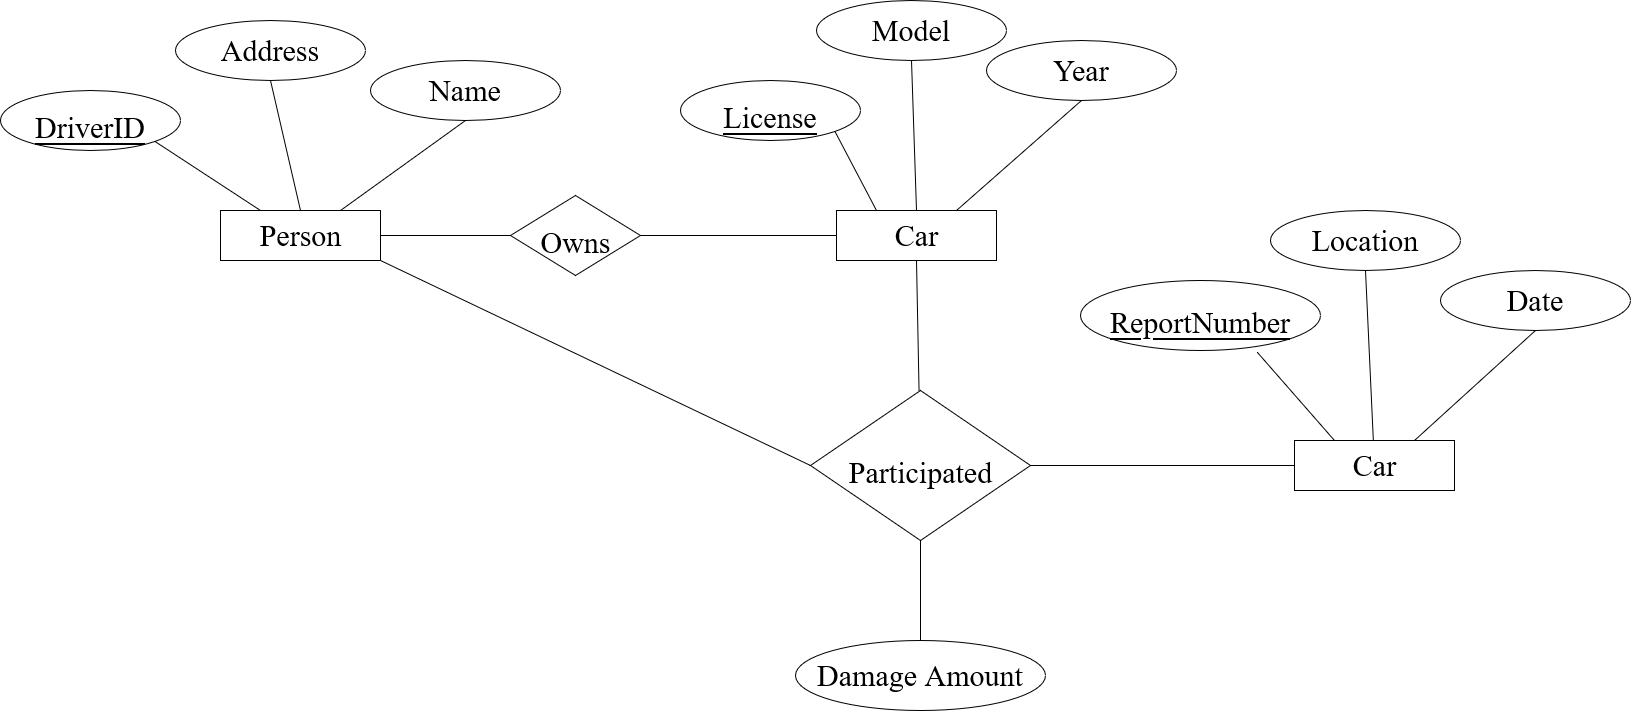

The diagram above was exported from draw.io. Its source (the exported page's mxGraphModel, read from the mxfile embedded in the PNG):
<mxGraphModel dx="1902" dy="1800" grid="1" gridSize="10" guides="1" tooltips="1" connect="1" arrows="1" fold="1" page="1" pageScale="1" pageWidth="850" pageHeight="1100" math="0" shadow="0">
  <root>
    <mxCell id="0" />
    <mxCell id="1" parent="0" />
    <mxCell id="99M6MkZ0TJsH0y3MeCdO-80" value="&lt;font style=&quot;font-size: 30px&quot;&gt;Owns&lt;/font&gt;" style="shape=rhombus;html=1;dashed=0;whitespace=wrap;perimeter=rhombusPerimeter;fontFamily=Times New Roman;fontSize=50;" vertex="1" parent="1">
      <mxGeometry x="570" y="345" width="130" height="80" as="geometry" />
    </mxCell>
    <mxCell id="99M6MkZ0TJsH0y3MeCdO-81" value="&lt;font style=&quot;font-size: 30px&quot;&gt;DriverID&lt;/font&gt;" style="ellipse;whiteSpace=wrap;html=1;align=center;fontStyle=4;fontFamily=Times New Roman;fontSize=50;" vertex="1" parent="1">
      <mxGeometry x="60" y="240" width="180" height="60" as="geometry" />
    </mxCell>
    <mxCell id="99M6MkZ0TJsH0y3MeCdO-82" value="Address" style="ellipse;whiteSpace=wrap;html=1;align=center;fontFamily=Times New Roman;fontSize=30;" vertex="1" parent="1">
      <mxGeometry x="235" y="170" width="190" height="60" as="geometry" />
    </mxCell>
    <mxCell id="99M6MkZ0TJsH0y3MeCdO-83" value="Name" style="ellipse;whiteSpace=wrap;html=1;align=center;fontFamily=Times New Roman;fontSize=30;" vertex="1" parent="1">
      <mxGeometry x="430" y="210" width="190" height="60" as="geometry" />
    </mxCell>
    <mxCell id="99M6MkZ0TJsH0y3MeCdO-84" value="Person" style="html=1;dashed=0;whitespace=wrap;fontFamily=Times New Roman;fontSize=30;" vertex="1" parent="1">
      <mxGeometry x="280" y="360" width="160" height="50" as="geometry" />
    </mxCell>
    <mxCell id="99M6MkZ0TJsH0y3MeCdO-85" value="&lt;font style=&quot;font-size: 30px&quot;&gt;ReportNumber&lt;/font&gt;" style="ellipse;whiteSpace=wrap;html=1;align=center;fontStyle=4;fontFamily=Times New Roman;fontSize=50;" vertex="1" parent="1">
      <mxGeometry x="1140" y="430" width="240" height="70" as="geometry" />
    </mxCell>
    <mxCell id="99M6MkZ0TJsH0y3MeCdO-86" value="Location" style="ellipse;whiteSpace=wrap;html=1;align=center;fontFamily=Times New Roman;fontSize=30;" vertex="1" parent="1">
      <mxGeometry x="1330" y="360" width="190" height="60" as="geometry" />
    </mxCell>
    <mxCell id="99M6MkZ0TJsH0y3MeCdO-87" value="Date" style="ellipse;whiteSpace=wrap;html=1;align=center;fontFamily=Times New Roman;fontSize=30;" vertex="1" parent="1">
      <mxGeometry x="1500" y="420" width="190" height="60" as="geometry" />
    </mxCell>
    <mxCell id="99M6MkZ0TJsH0y3MeCdO-88" value="Car" style="html=1;dashed=0;whitespace=wrap;fontFamily=Times New Roman;fontSize=30;" vertex="1" parent="1">
      <mxGeometry x="1354" y="590" width="160" height="50" as="geometry" />
    </mxCell>
    <mxCell id="99M6MkZ0TJsH0y3MeCdO-89" value="&lt;font style=&quot;font-size: 30px&quot;&gt;Participated&lt;/font&gt;" style="shape=rhombus;html=1;dashed=0;whitespace=wrap;perimeter=rhombusPerimeter;fontFamily=Times New Roman;fontSize=50;" vertex="1" parent="1">
      <mxGeometry x="870" y="540" width="220" height="150" as="geometry" />
    </mxCell>
    <mxCell id="99M6MkZ0TJsH0y3MeCdO-90" value="Damage Amount" style="ellipse;whiteSpace=wrap;html=1;align=center;fontFamily=Times New Roman;fontSize=30;" vertex="1" parent="1">
      <mxGeometry x="855" y="790" width="250" height="70" as="geometry" />
    </mxCell>
    <mxCell id="99M6MkZ0TJsH0y3MeCdO-91" value="&lt;font style=&quot;font-size: 30px&quot;&gt;Li&lt;/font&gt;&lt;font style=&quot;font-size: 30px&quot;&gt;cense&lt;/font&gt;" style="ellipse;whiteSpace=wrap;html=1;align=center;fontStyle=4;fontFamily=Times New Roman;fontSize=50;" vertex="1" parent="1">
      <mxGeometry x="740" y="230" width="180" height="60" as="geometry" />
    </mxCell>
    <mxCell id="99M6MkZ0TJsH0y3MeCdO-92" value="Model" style="ellipse;whiteSpace=wrap;html=1;align=center;fontFamily=Times New Roman;fontSize=30;" vertex="1" parent="1">
      <mxGeometry x="876" y="150" width="190" height="60" as="geometry" />
    </mxCell>
    <mxCell id="99M6MkZ0TJsH0y3MeCdO-93" value="Year" style="ellipse;whiteSpace=wrap;html=1;align=center;fontFamily=Times New Roman;fontSize=30;" vertex="1" parent="1">
      <mxGeometry x="1046" y="190" width="190" height="60" as="geometry" />
    </mxCell>
    <mxCell id="99M6MkZ0TJsH0y3MeCdO-94" value="Car" style="html=1;dashed=0;whitespace=wrap;fontFamily=Times New Roman;fontSize=30;" vertex="1" parent="1">
      <mxGeometry x="896" y="360" width="160" height="50" as="geometry" />
    </mxCell>
    <mxCell id="99M6MkZ0TJsH0y3MeCdO-98" value="" style="endArrow=none;html=1;rounded=0;fontFamily=Times New Roman;fontSize=30;exitX=1;exitY=1;exitDx=0;exitDy=0;entryX=0.25;entryY=0;entryDx=0;entryDy=0;" edge="1" parent="1" source="99M6MkZ0TJsH0y3MeCdO-81" target="99M6MkZ0TJsH0y3MeCdO-84">
      <mxGeometry relative="1" as="geometry">
        <mxPoint x="630" y="490" as="sourcePoint" />
        <mxPoint x="790" y="490" as="targetPoint" />
      </mxGeometry>
    </mxCell>
    <mxCell id="99M6MkZ0TJsH0y3MeCdO-99" value="" style="endArrow=none;html=1;rounded=0;fontFamily=Times New Roman;fontSize=30;exitX=0.5;exitY=1;exitDx=0;exitDy=0;entryX=0.5;entryY=0;entryDx=0;entryDy=0;" edge="1" parent="1" source="99M6MkZ0TJsH0y3MeCdO-82" target="99M6MkZ0TJsH0y3MeCdO-84">
      <mxGeometry relative="1" as="geometry">
        <mxPoint x="630" y="490" as="sourcePoint" />
        <mxPoint x="790" y="490" as="targetPoint" />
      </mxGeometry>
    </mxCell>
    <mxCell id="99M6MkZ0TJsH0y3MeCdO-100" value="" style="endArrow=none;html=1;rounded=0;fontFamily=Times New Roman;fontSize=30;exitX=0.75;exitY=0;exitDx=0;exitDy=0;entryX=0.5;entryY=1;entryDx=0;entryDy=0;" edge="1" parent="1" source="99M6MkZ0TJsH0y3MeCdO-84" target="99M6MkZ0TJsH0y3MeCdO-83">
      <mxGeometry relative="1" as="geometry">
        <mxPoint x="630" y="490" as="sourcePoint" />
        <mxPoint x="790" y="490" as="targetPoint" />
      </mxGeometry>
    </mxCell>
    <mxCell id="99M6MkZ0TJsH0y3MeCdO-101" value="" style="endArrow=none;html=1;rounded=0;fontFamily=Times New Roman;fontSize=30;entryX=0.5;entryY=1;entryDx=0;entryDy=0;exitX=0.5;exitY=0;exitDx=0;exitDy=0;" edge="1" parent="1" source="99M6MkZ0TJsH0y3MeCdO-94" target="99M6MkZ0TJsH0y3MeCdO-92">
      <mxGeometry relative="1" as="geometry">
        <mxPoint x="630" y="490" as="sourcePoint" />
        <mxPoint x="790" y="490" as="targetPoint" />
      </mxGeometry>
    </mxCell>
    <mxCell id="99M6MkZ0TJsH0y3MeCdO-102" value="" style="endArrow=none;html=1;rounded=0;fontFamily=Times New Roman;fontSize=30;entryX=1;entryY=1;entryDx=0;entryDy=0;exitX=0.25;exitY=0;exitDx=0;exitDy=0;" edge="1" parent="1" source="99M6MkZ0TJsH0y3MeCdO-94" target="99M6MkZ0TJsH0y3MeCdO-91">
      <mxGeometry relative="1" as="geometry">
        <mxPoint x="630" y="490" as="sourcePoint" />
        <mxPoint x="790" y="490" as="targetPoint" />
      </mxGeometry>
    </mxCell>
    <mxCell id="99M6MkZ0TJsH0y3MeCdO-103" value="" style="endArrow=none;html=1;rounded=0;fontFamily=Times New Roman;fontSize=30;entryX=0.5;entryY=1;entryDx=0;entryDy=0;exitX=0.75;exitY=0;exitDx=0;exitDy=0;" edge="1" parent="1" source="99M6MkZ0TJsH0y3MeCdO-94" target="99M6MkZ0TJsH0y3MeCdO-93">
      <mxGeometry relative="1" as="geometry">
        <mxPoint x="630" y="490" as="sourcePoint" />
        <mxPoint x="790" y="490" as="targetPoint" />
      </mxGeometry>
    </mxCell>
    <mxCell id="99M6MkZ0TJsH0y3MeCdO-104" value="" style="endArrow=none;html=1;rounded=0;fontFamily=Times New Roman;fontSize=30;entryX=0.5;entryY=1;entryDx=0;entryDy=0;" edge="1" parent="1" source="99M6MkZ0TJsH0y3MeCdO-89" target="99M6MkZ0TJsH0y3MeCdO-94">
      <mxGeometry relative="1" as="geometry">
        <mxPoint x="630" y="540" as="sourcePoint" />
        <mxPoint x="790" y="540" as="targetPoint" />
      </mxGeometry>
    </mxCell>
    <mxCell id="99M6MkZ0TJsH0y3MeCdO-105" value="" style="endArrow=none;html=1;rounded=0;fontFamily=Times New Roman;fontSize=30;entryX=0.5;entryY=0;entryDx=0;entryDy=0;" edge="1" parent="1" source="99M6MkZ0TJsH0y3MeCdO-89" target="99M6MkZ0TJsH0y3MeCdO-90">
      <mxGeometry relative="1" as="geometry">
        <mxPoint x="630" y="540" as="sourcePoint" />
        <mxPoint x="790" y="540" as="targetPoint" />
      </mxGeometry>
    </mxCell>
    <mxCell id="99M6MkZ0TJsH0y3MeCdO-106" value="" style="endArrow=none;html=1;rounded=0;fontFamily=Times New Roman;fontSize=30;exitX=0.735;exitY=1.019;exitDx=0;exitDy=0;exitPerimeter=0;entryX=0.25;entryY=0;entryDx=0;entryDy=0;" edge="1" parent="1" source="99M6MkZ0TJsH0y3MeCdO-85" target="99M6MkZ0TJsH0y3MeCdO-88">
      <mxGeometry relative="1" as="geometry">
        <mxPoint x="1284" y="540" as="sourcePoint" />
        <mxPoint x="1444" y="540" as="targetPoint" />
      </mxGeometry>
    </mxCell>
    <mxCell id="99M6MkZ0TJsH0y3MeCdO-107" value="" style="endArrow=none;html=1;rounded=0;fontFamily=Times New Roman;fontSize=30;entryX=0.5;entryY=1;entryDx=0;entryDy=0;" edge="1" parent="1" source="99M6MkZ0TJsH0y3MeCdO-88" target="99M6MkZ0TJsH0y3MeCdO-86">
      <mxGeometry relative="1" as="geometry">
        <mxPoint x="1284" y="540" as="sourcePoint" />
        <mxPoint x="1444" y="540" as="targetPoint" />
      </mxGeometry>
    </mxCell>
    <mxCell id="99M6MkZ0TJsH0y3MeCdO-108" value="" style="endArrow=none;html=1;rounded=0;fontFamily=Times New Roman;fontSize=30;entryX=0.5;entryY=1;entryDx=0;entryDy=0;exitX=0.75;exitY=0;exitDx=0;exitDy=0;" edge="1" parent="1" source="99M6MkZ0TJsH0y3MeCdO-88" target="99M6MkZ0TJsH0y3MeCdO-87">
      <mxGeometry relative="1" as="geometry">
        <mxPoint x="1284" y="540" as="sourcePoint" />
        <mxPoint x="1444" y="540" as="targetPoint" />
      </mxGeometry>
    </mxCell>
    <mxCell id="99M6MkZ0TJsH0y3MeCdO-110" value="" style="endArrow=none;html=1;rounded=0;fontFamily=Times New Roman;fontSize=30;exitX=1;exitY=0.5;exitDx=0;exitDy=0;entryX=0;entryY=0.5;entryDx=0;entryDy=0;" edge="1" parent="1" source="99M6MkZ0TJsH0y3MeCdO-84" target="99M6MkZ0TJsH0y3MeCdO-80">
      <mxGeometry relative="1" as="geometry">
        <mxPoint x="570" y="540" as="sourcePoint" />
        <mxPoint x="730" y="540" as="targetPoint" />
      </mxGeometry>
    </mxCell>
    <mxCell id="99M6MkZ0TJsH0y3MeCdO-111" value="" style="endArrow=none;html=1;rounded=0;fontFamily=Times New Roman;fontSize=30;entryX=0;entryY=0.5;entryDx=0;entryDy=0;" edge="1" parent="1" source="99M6MkZ0TJsH0y3MeCdO-80" target="99M6MkZ0TJsH0y3MeCdO-94">
      <mxGeometry relative="1" as="geometry">
        <mxPoint x="570" y="540" as="sourcePoint" />
        <mxPoint x="730" y="540" as="targetPoint" />
      </mxGeometry>
    </mxCell>
    <mxCell id="99M6MkZ0TJsH0y3MeCdO-112" value="" style="endArrow=none;html=1;rounded=0;fontFamily=Times New Roman;fontSize=30;exitX=1;exitY=1;exitDx=0;exitDy=0;entryX=0;entryY=0.5;entryDx=0;entryDy=0;" edge="1" parent="1" source="99M6MkZ0TJsH0y3MeCdO-84" target="99M6MkZ0TJsH0y3MeCdO-89">
      <mxGeometry relative="1" as="geometry">
        <mxPoint x="570" y="540" as="sourcePoint" />
        <mxPoint x="730" y="540" as="targetPoint" />
      </mxGeometry>
    </mxCell>
    <mxCell id="99M6MkZ0TJsH0y3MeCdO-113" value="" style="endArrow=none;html=1;rounded=0;fontFamily=Times New Roman;fontSize=30;exitX=1;exitY=0.5;exitDx=0;exitDy=0;" edge="1" parent="1" source="99M6MkZ0TJsH0y3MeCdO-89" target="99M6MkZ0TJsH0y3MeCdO-88">
      <mxGeometry relative="1" as="geometry">
        <mxPoint x="1400" y="540" as="sourcePoint" />
        <mxPoint x="1560" y="540" as="targetPoint" />
      </mxGeometry>
    </mxCell>
  </root>
</mxGraphModel>